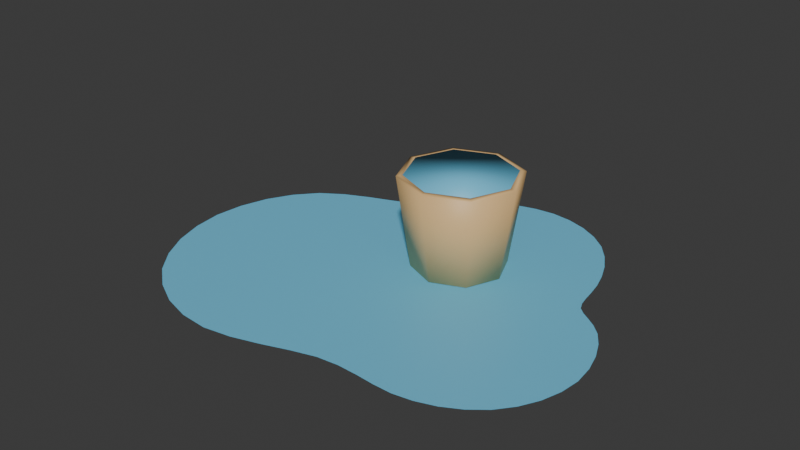 # Source: Bucket.blend  (saved by Blender 4.0.36; exported with 4.5.12 LTS)
import bpy
from mathutils import Matrix  # noqa: F401  (used for matrix-valued properties, if any)

bpy.ops.wm.read_factory_settings(use_empty=True)
scene = bpy.context.scene
scene.name = 'Scene'

# ---- collections
col_collection = bpy.data.collections.new('Collection'); scene.collection.children.link(col_collection)

# ---- materials (node trees are filled in below, after node groups)
mat_wood = bpy.data.materials.new('Wood')
mat_wood.use_transparent_shadow = False
mat_water = bpy.data.materials.new('Water')
mat_water.use_transparent_shadow = False

# ---- material node trees
mat_wood.use_nodes = True; mat_wood.node_tree.nodes.clear()
_N = mat_wood.node_tree.nodes; _L = mat_wood.node_tree.links
n0 = _N.new('ShaderNodeBsdfPrincipled'); n0.name = 'Principled BSDF'; n0.location = (10, 300)
n0.inputs[0].default_value = (0.8, 0.512, 0.225, 1.0)
n0.inputs[3].default_value = 1.45
n1 = _N.new('ShaderNodeOutputMaterial'); n1.name = 'Material Output'; n1.location = (300, 300)
_L.new(n0.outputs[0], n1.inputs[0])
n1.is_active_output = True
mat_water.use_nodes = True; mat_water.node_tree.nodes.clear()
_N = mat_water.node_tree.nodes; _L = mat_water.node_tree.links
n0 = _N.new('ShaderNodeBsdfPrincipled'); n0.name = 'Principled BSDF'; n0.location = (10, 300)
n0.inputs[0].default_value = (0.1529, 0.5566, 0.8, 1.0)
n0.inputs[3].default_value = 1.45
n1 = _N.new('ShaderNodeOutputMaterial'); n1.name = 'Material Output'; n1.location = (300, 300)
_L.new(n0.outputs[0], n1.inputs[0])
n1.is_active_output = True

# ---- world
world_world = bpy.data.worlds.new('World'); scene.world = world_world
world_world.use_nodes = True; world_world.node_tree.nodes.clear()
_N = world_world.node_tree.nodes; _L = world_world.node_tree.links
n0 = _N.new('ShaderNodeOutputWorld'); n0.name = 'World Output'; n0.location = (300, 300)
n1 = _N.new('ShaderNodeBackground'); n1.name = 'Background'; n1.location = (10, 300)
n1.inputs[0].default_value = (0.05088, 0.05088, 0.05088, 1.0)
_L.new(n1.outputs[0], n0.inputs[0])
n0.is_active_output = True
world_world.color = (0.05088, 0.05088, 0.05088)
world_world.use_sun_shadow = False
world_world.sun_shadow_jitter_overblur = 0.0

# ---- meshes
me_cylinder = bpy.data.meshes.new('Cylinder')
me_cylinder.from_pydata([(0.0, 0.15, -0.15), (0.0, 0.1938, 0.15), (0.1061, 0.1061, -0.15), (0.1371, 0.1371, 0.15), (0.15, 0.0, -0.15), (0.1938, 0.0, 0.15), (0.1061, -0.1061, -0.15), (0.1371, -0.1371, 0.15), (0.0, -0.15, -0.15), (0.0, -0.1938, 0.15), (-0.1061, -0.1061, -0.15), (-0.1371, -0.1371, 0.15), (-0.15, 0.0, -0.15), (-0.1938, 0.0, 0.15), (-0.1061, 0.1061, -0.15), (-0.1371, 0.1371, 0.15), (0.0, 0.1354, -0.1363), (0.0, 0.1741, 0.1529), (0.09575, 0.09575, -0.1363), (0.1231, 0.1231, 0.1529), (0.1354, 0.0, -0.1363), (0.1741, 0.0, 0.1529), (0.09575, -0.09575, -0.1363), (0.1231, -0.1231, 0.1529), (0.0, -0.1354, -0.1363), (0.0, -0.1741, 0.1529), (-0.09575, -0.09575, -0.1363), (-0.1231, -0.1231, 0.1529), (-0.1354, 0.0, -0.1363), (-0.1741, 0.0, 0.1529), (-0.09575, 0.09575, -0.1363), (-0.1231, 0.1231, 0.1529)], [], [(0, 1, 3, 2), (2, 3, 5, 4), (4, 5, 7, 6), (6, 7, 9, 8), (8, 9, 11, 10), (10, 11, 13, 12), (12, 13, 15, 14), (14, 15, 1, 0), (0, 2, 4, 6, 8, 10, 12, 14), (16, 18, 19, 17), (18, 20, 21, 19), (20, 22, 23, 21), (22, 24, 25, 23), (24, 26, 27, 25), (26, 28, 29, 27), (28, 30, 31, 29), (30, 16, 17, 31), (16, 30, 28, 26, 24, 22, 20, 18), (3, 1, 17, 19), (5, 3, 19, 21), (7, 5, 21, 23), (9, 7, 23, 25), (11, 9, 25, 27), (13, 11, 27, 29), (15, 13, 29, 31), (1, 15, 31, 17)])
me_cylinder.polygons.foreach_set('use_smooth', [True] * 26)
_uv = me_cylinder.uv_layers.new(name='UVMap')
_uv.uv.foreach_set('vector', [1.0, 0.5, 1.0, 1.0, 0.875, 1.0, 0.875, 0.5, 0.875, 0.5, 0.875, 1.0, 0.75, 1.0, 0.75, 0.5, 0.75, 0.5, 0.75, 1.0, 0.625, 1.0, 0.625, 0.5, 0.625, 0.5, 0.625, 1.0, 0.5, 1.0, 0.5, 0.5, 0.5, 0.5, 0.5, 1.0, 0.375, 1.0, 0.375, 0.5, 0.375, 0.5, 0.375, 1.0, 0.25, 1.0, 0.25, 0.5, 0.25, 0.5, 0.25, 1.0, 0.125, 1.0, 0.125, 0.5, 0.125, 0.5, 0.125, 1.0, 0.0, 1.0, 0.0, 0.5, 0.75, 0.49, 0.9197, 0.4197, 0.99, 0.25, 0.9197, 0.08029, 0.75, 0.01, 0.5803, 0.08029, 0.51, 0.25, 0.5803, 0.4197, 1.0, 0.5, 0.875, 0.5, 0.875, 1.0, 1.0, 1.0, 0.875, 0.5, 0.75, 0.5, 0.75, 1.0, 0.875, 1.0, 0.75, 0.5, 0.625, 0.5, 0.625, 1.0, 0.75, 1.0, 0.625, 0.5, 0.5, 0.5, 0.5, 1.0, 0.625, 1.0, 0.5, 0.5, 0.375, 0.5, 0.375, 1.0, 0.5, 1.0, 0.375, 0.5, 0.25, 0.5, 0.25, 1.0, 0.375, 1.0, 0.25, 0.5, 0.125, 0.5, 0.125, 1.0, 0.25, 1.0, 0.125, 0.5, 0.0, 0.5, 0.0, 1.0, 0.125, 1.0, 0.75, 0.49, 0.5803, 0.4197, 0.51, 0.25, 0.5803, 0.08029, 0.75, 0.01, 0.9197, 0.08029, 0.99, 0.25, 0.9197, 0.4197, 0.875, 1.0, 1.0, 1.0, 1.0, 1.0, 0.875, 1.0, 0.75, 1.0, 0.875, 1.0, 0.875, 1.0, 0.75, 1.0, 0.625, 1.0, 0.75, 1.0, 0.75, 1.0, 0.625, 1.0, 0.5, 1.0, 0.625, 1.0, 0.625, 1.0, 0.5, 1.0, 0.375, 1.0, 0.5, 1.0, 0.5, 1.0, 0.375, 1.0, 0.25, 1.0, 0.375, 1.0, 0.375, 1.0, 0.25, 1.0, 0.125, 1.0, 0.25, 1.0, 0.25, 1.0, 0.125, 1.0, 0.0, 1.0, 0.125, 1.0, 0.125, 1.0, 0.0, 1.0])
me_cylinder.materials.append(mat_wood)
me_cylinder.update()
me_cylinder_001 = bpy.data.meshes.new('Cylinder.001')
me_cylinder_001.from_pydata([(0.0, 0.1354, -0.1363), (0.0, 0.1741, 0.1529), (0.09575, 0.09575, -0.1363), (0.1231, 0.1231, 0.1529), (0.1354, 0.0, -0.1363), (0.1741, 0.0, 0.1529), (0.09575, -0.09575, -0.1363), (0.1231, -0.1231, 0.1529), (0.0, -0.1354, -0.1363), (0.0, -0.1741, 0.1529), (-0.09575, -0.09575, -0.1363), (-0.1231, -0.1231, 0.1529), (-0.1354, 0.0, -0.1363), (-0.1741, 0.0, 0.1529), (-0.09575, 0.09575, -0.1363), (-0.1231, 0.1231, 0.1529)], [], [(0, 2, 3, 1), (2, 4, 5, 3), (4, 6, 7, 5), (6, 8, 9, 7), (8, 10, 11, 9), (10, 12, 13, 11), (12, 14, 15, 13), (14, 0, 1, 15), (0, 14, 12, 10, 8, 6, 4, 2), (3, 5, 7, 9, 11, 13, 15, 1)])
me_cylinder_001.polygons.foreach_set('use_smooth', [True] * 10)
_uv = me_cylinder_001.uv_layers.new(name='UVMap')
_uv.uv.foreach_set('vector', [1.0, 0.5, 0.875, 0.5, 0.875, 1.0, 1.0, 1.0, 0.875, 0.5, 0.75, 0.5, 0.75, 1.0, 0.875, 1.0, 0.75, 0.5, 0.625, 0.5, 0.625, 1.0, 0.75, 1.0, 0.625, 0.5, 0.5, 0.5, 0.5, 1.0, 0.625, 1.0, 0.5, 0.5, 0.375, 0.5, 0.375, 1.0, 0.5, 1.0, 0.375, 0.5, 0.25, 0.5, 0.25, 1.0, 0.375, 1.0, 0.25, 0.5, 0.125, 0.5, 0.125, 1.0, 0.25, 1.0, 0.125, 0.5, 0.0, 0.5, 0.0, 1.0, 0.125, 1.0, 0.75, 0.49, 0.5803, 0.4197, 0.51, 0.25, 0.5803, 0.08029, 0.75, 0.01, 0.9197, 0.08029, 0.99, 0.25, 0.9197, 0.4197, 0.875, 1.0, 0.75, 1.0, 0.625, 1.0, 0.5, 1.0, 0.375, 1.0, 0.25, 1.0, 0.125, 1.0, 0.0, 1.0])
me_cylinder_001.materials.append(mat_water)
me_cylinder_001.update()
me_circle_003 = bpy.data.meshes.new('Circle.003')
me_circle_003.from_pydata([(-0.01011, 0.4671, 0.0), (-0.3907, 0.3907, 0.0), (-0.5526, 0.0, 0.0), (-0.3907, -0.3907, 0.0), (0.0, -0.5526, 0.0), (0.3557, -0.354, 0.0), (0.356, 0.7579, 0.0), (0.08998, 0.6477, 0.0), (0.7183, 0.2431, 0.0), (0.7322, 0.3816, 0.0), (0.622, 0.6477, 0.0), (0.5867, -0.4275, 0.0), (0.8527, -0.3173, 0.0), (0.9629, -0.05127, 0.0), (0.8527, 0.2148, 0.0)], [], [(1, 2, 3, 4, 5, 11, 12, 13, 14, 8, 9, 10, 6, 7, 0)])
me_circle_003.polygons.foreach_set('use_smooth', [True] * 1)
me_circle_003.materials.append(mat_water)
me_circle_003.update()

# ---- objects
ob_bucket = bpy.data.objects.new('Bucket', me_cylinder)
ob_water = bpy.data.objects.new('Water', me_cylinder_001)
ob_circle = bpy.data.objects.new('Circle', me_circle_003)

# ---- transforms, parenting, visibility, modifiers, constraints
ob_bucket.location = (0.0, 0.0, 0.1519)
ob_water.location = (0.0, 0.0, 0.1519)
ob_circle.location = (-0.319, -0.2478, 0.0)
_m = ob_circle.modifiers.new('Subdivision', 'SUBSURF')

# ---- collection membership
col_collection.objects.link(ob_bucket)
col_collection.objects.link(ob_water)
col_collection.objects.link(ob_circle)

# ---- scene / render settings (as saved in the file)
scene.frame_start = 1; scene.frame_end = 250; scene.frame_set(1)
scene.render.engine = 'BLENDER_EEVEE_NEXT'
scene.cycles.sampling_pattern = 'TABULATED_SOBOL'
bpy.context.view_layer.update()

# ---- added for rendering (the .blend has no active camera and no usable light): camera, sun
cam_auto = bpy.data.cameras.new('AutoCamera')
cam_auto.lens = 50.0
cam_auto.sensor_width = 36.0
cam_auto.clip_end = 1000.0
ob_auto_camera = bpy.data.objects.new('AutoCamera', cam_auto)
scene.collection.objects.link(ob_auto_camera)
ob_auto_camera.location = (1.76119, -2.39511, 1.65238)
ob_auto_camera.rotation_euler = (1.09748, -7.21219e-08, 0.694738)
scene.camera = ob_auto_camera
light_auto_sun = bpy.data.lights.new('AutoSun', 'SUN')
light_auto_sun.energy = 3.0
light_auto_sun.angle = 0.0523599
ob_auto_sun = bpy.data.objects.new('AutoSun', light_auto_sun)
scene.collection.objects.link(ob_auto_sun)
ob_auto_sun.rotation_euler = (0.872665, 0.174533, 0.523599)
bpy.context.view_layer.update()
